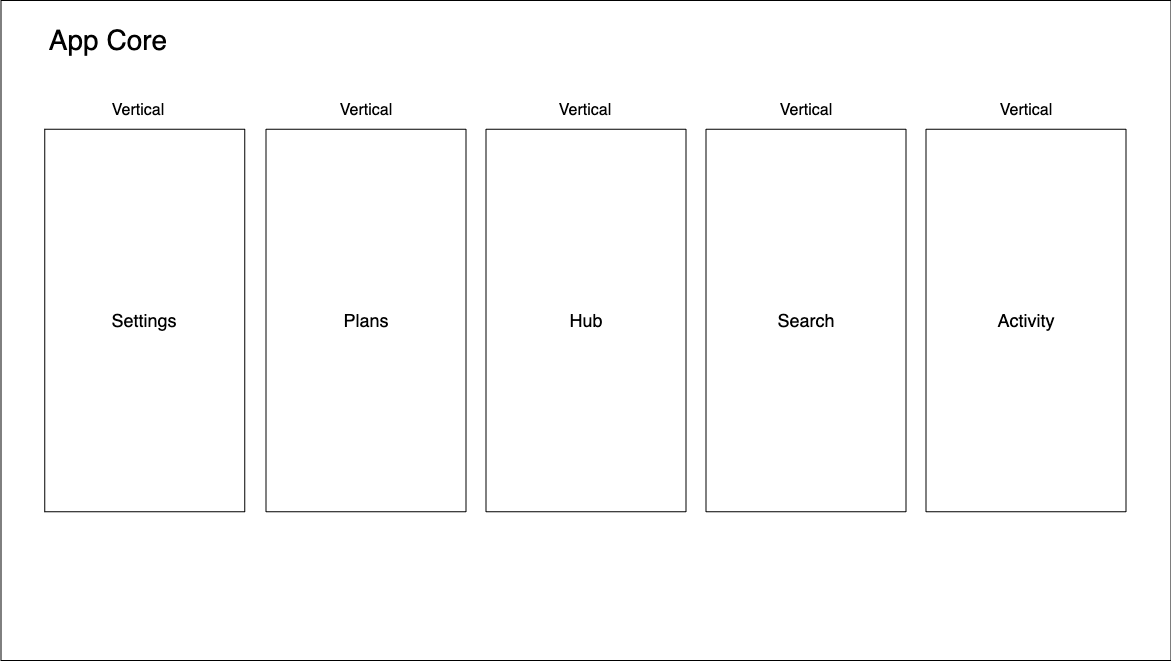

The diagram above was exported from draw.io. Its source (the exported page's mxGraphModel, read from the mxfile embedded in the PNG):
<mxGraphModel dx="2066" dy="1161" grid="1" gridSize="10" guides="1" tooltips="1" connect="1" arrows="1" fold="1" page="1" pageScale="1" pageWidth="1654" pageHeight="2336" math="0" shadow="0">
  <root>
    <mxCell id="0" />
    <mxCell id="1" parent="0" />
    <mxCell id="bsOMqu-5MoaLQglU7JPx-2" value="" style="rounded=0;whiteSpace=wrap;html=1;" vertex="1" parent="1">
      <mxGeometry x="242.5" y="130" width="1170" height="660" as="geometry" />
    </mxCell>
    <mxCell id="bsOMqu-5MoaLQglU7JPx-3" value="&lt;font style=&quot;font-size: 18px&quot;&gt;Settings&lt;/font&gt;" style="rounded=0;whiteSpace=wrap;html=1;rotation=90;verticalAlign=middle;horizontal=0;" vertex="1" parent="1">
      <mxGeometry x="195" y="350" width="382.5" height="200" as="geometry" />
    </mxCell>
    <mxCell id="bsOMqu-5MoaLQglU7JPx-5" value="&lt;font style=&quot;font-size: 18px&quot;&gt;Plans&lt;/font&gt;" style="rounded=0;whiteSpace=wrap;html=1;rotation=90;verticalAlign=middle;horizontal=0;" vertex="1" parent="1">
      <mxGeometry x="416.25" y="350" width="382.5" height="200" as="geometry" />
    </mxCell>
    <mxCell id="bsOMqu-5MoaLQglU7JPx-6" value="&lt;font style=&quot;font-size: 18px&quot;&gt;Hub&lt;/font&gt;" style="rounded=0;whiteSpace=wrap;html=1;rotation=90;verticalAlign=middle;horizontal=0;" vertex="1" parent="1">
      <mxGeometry x="636.25" y="350" width="382.5" height="200" as="geometry" />
    </mxCell>
    <mxCell id="bsOMqu-5MoaLQglU7JPx-7" value="&lt;font style=&quot;font-size: 18px&quot;&gt;Search&lt;/font&gt;" style="rounded=0;whiteSpace=wrap;html=1;rotation=90;verticalAlign=middle;horizontal=0;" vertex="1" parent="1">
      <mxGeometry x="856.25" y="350" width="382.5" height="200" as="geometry" />
    </mxCell>
    <mxCell id="bsOMqu-5MoaLQglU7JPx-8" value="&lt;font style=&quot;font-size: 18px&quot;&gt;Activity&lt;/font&gt;" style="rounded=0;whiteSpace=wrap;html=1;rotation=90;verticalAlign=middle;horizontal=0;" vertex="1" parent="1">
      <mxGeometry x="1076.25" y="350" width="382.5" height="200" as="geometry" />
    </mxCell>
    <mxCell id="bsOMqu-5MoaLQglU7JPx-9" value="&lt;font style=&quot;font-size: 28px&quot;&gt;App Core&lt;/font&gt;" style="text;html=1;strokeColor=none;fillColor=none;align=center;verticalAlign=middle;whiteSpace=wrap;rounded=0;" vertex="1" parent="1">
      <mxGeometry x="280" y="160" width="140" height="20" as="geometry" />
    </mxCell>
    <mxCell id="bsOMqu-5MoaLQglU7JPx-15" value="Vertical" style="text;html=1;strokeColor=none;fillColor=none;align=center;verticalAlign=middle;whiteSpace=wrap;rounded=0;fontSize=16;" vertex="1" parent="1">
      <mxGeometry x="360" y="230" width="40" height="20" as="geometry" />
    </mxCell>
    <mxCell id="bsOMqu-5MoaLQglU7JPx-16" value="Vertical" style="text;html=1;strokeColor=none;fillColor=none;align=center;verticalAlign=middle;whiteSpace=wrap;rounded=0;fontSize=16;" vertex="1" parent="1">
      <mxGeometry x="587.5" y="230" width="40" height="20" as="geometry" />
    </mxCell>
    <mxCell id="bsOMqu-5MoaLQglU7JPx-17" value="Vertical" style="text;html=1;strokeColor=none;fillColor=none;align=center;verticalAlign=middle;whiteSpace=wrap;rounded=0;fontSize=16;" vertex="1" parent="1">
      <mxGeometry x="807" y="230" width="40" height="20" as="geometry" />
    </mxCell>
    <mxCell id="bsOMqu-5MoaLQglU7JPx-18" value="Vertical" style="text;html=1;strokeColor=none;fillColor=none;align=center;verticalAlign=middle;whiteSpace=wrap;rounded=0;fontSize=16;" vertex="1" parent="1">
      <mxGeometry x="1027.5" y="230" width="40" height="20" as="geometry" />
    </mxCell>
    <mxCell id="bsOMqu-5MoaLQglU7JPx-19" value="Vertical" style="text;html=1;strokeColor=none;fillColor=none;align=center;verticalAlign=middle;whiteSpace=wrap;rounded=0;fontSize=16;" vertex="1" parent="1">
      <mxGeometry x="1247.5" y="230" width="40" height="20" as="geometry" />
    </mxCell>
  </root>
</mxGraphModel>